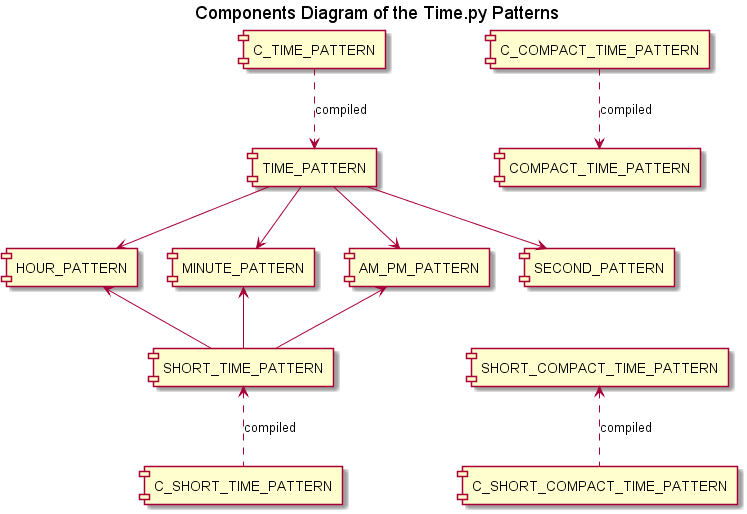

The diagram above was rendered by PlantUML. Its source (embedded in the PNG):
@startuml

title Components Diagram of the Time.py Patterns

[C_TIME_PATTERN] ..> [TIME_PATTERN] : compiled

[TIME_PATTERN] --> [HOUR_PATTERN]

[TIME_PATTERN] --> [MINUTE_PATTERN]

[TIME_PATTERN] --> [AM_PM_PATTERN]

[TIME_PATTERN] --> [SECOND_PATTERN]

[HOUR_PATTERN] <-- [SHORT_TIME_PATTERN]

[MINUTE_PATTERN] <-- [SHORT_TIME_PATTERN]

[AM_PM_PATTERN] <-- [SHORT_TIME_PATTERN]

[SHORT_TIME_PATTERN] <.. [C_SHORT_TIME_PATTERN] : compiled

[C_COMPACT_TIME_PATTERN] ..> [COMPACT_TIME_PATTERN] : compiled

[COMPACT_TIME_PATTERN] -[hidden]- [SECOND_PATTERN]

[SECOND_PATTERN] -[hidden]- [SHORT_COMPACT_TIME_PATTERN]

[SHORT_COMPACT_TIME_PATTERN] <.. [C_SHORT_COMPACT_TIME_PATTERN] : compiled

@enduml